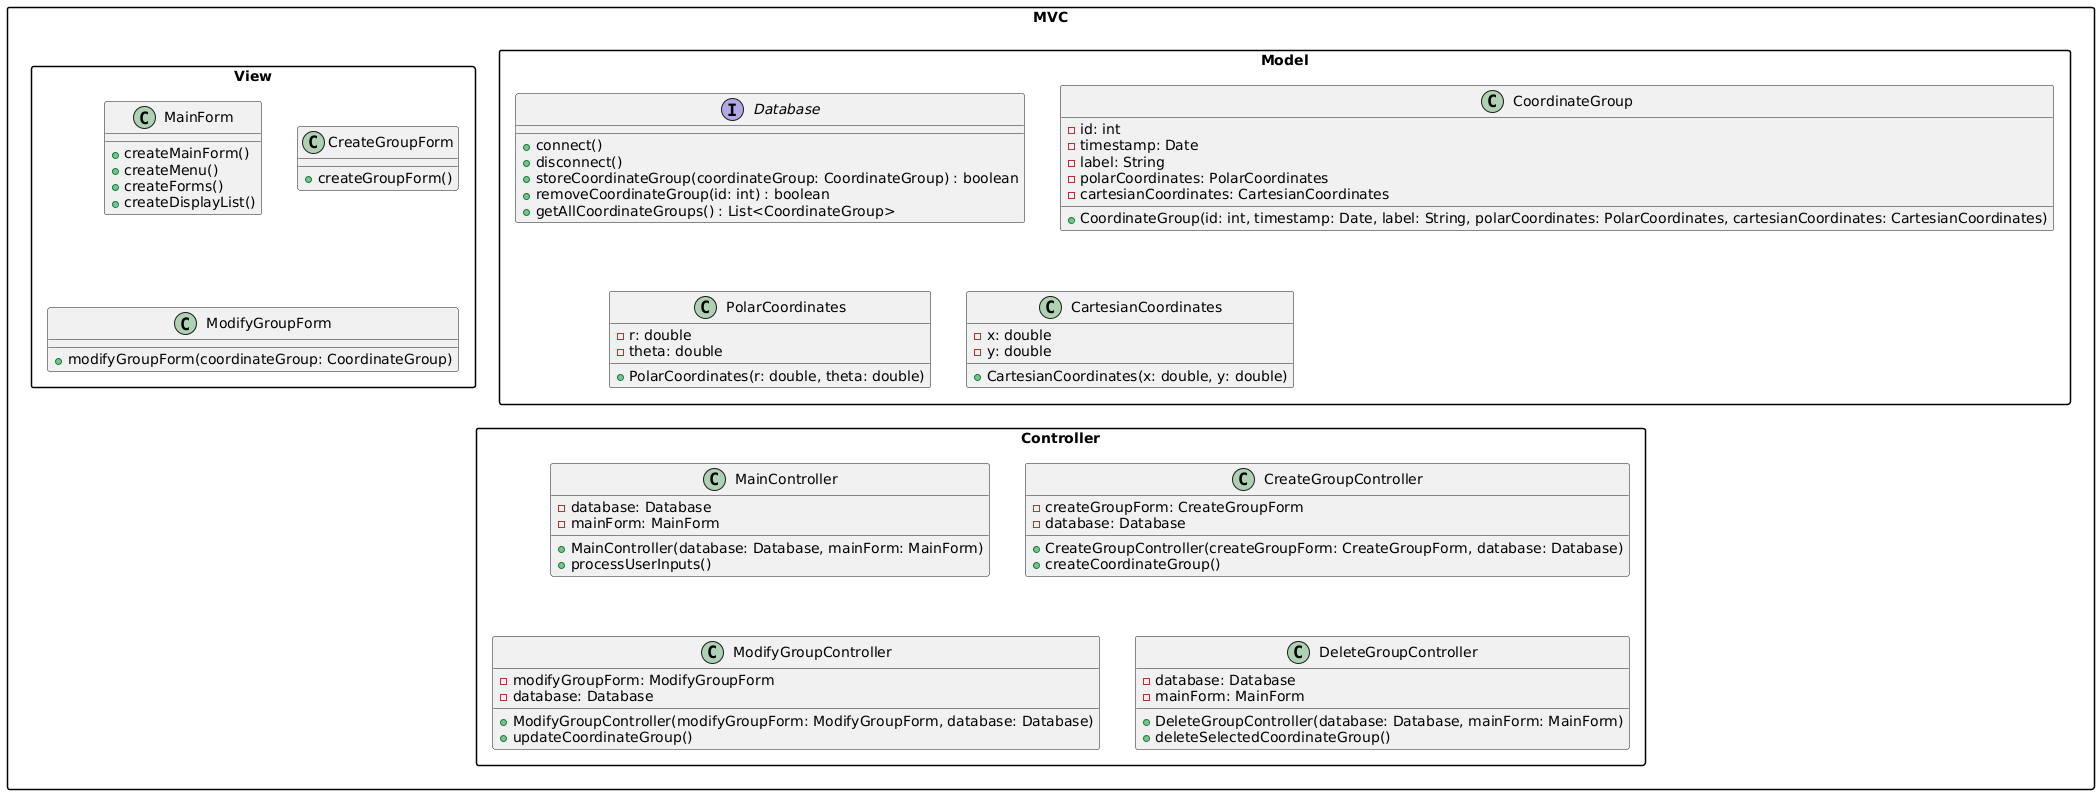

The diagram above was rendered by PlantUML. Its source (embedded in the PNG):
@startuml
package MVC {
  skinparam packageStyle rect

  package Model {
    interface Database {
      +connect()
      +disconnect()
      +storeCoordinateGroup(coordinateGroup: CoordinateGroup) : boolean
      +removeCoordinateGroup(id: int) : boolean
      +getAllCoordinateGroups() : List<CoordinateGroup>
    }

    class CoordinateGroup {
      -id: int
      -timestamp: Date
      -label: String
      -polarCoordinates: PolarCoordinates
      -cartesianCoordinates: CartesianCoordinates

      +CoordinateGroup(id: int, timestamp: Date, label: String, polarCoordinates: PolarCoordinates, cartesianCoordinates: CartesianCoordinates)
    }

    class PolarCoordinates {
      -r: double
      -theta: double

      +PolarCoordinates(r: double, theta: double)
    }

    class CartesianCoordinates {
      -x: double
      -y: double

      +CartesianCoordinates(x: double, y: double)
    }
  }

  package View {
    class MainForm {
      +createMainForm()
      +createMenu()
      +createForms()
      +createDisplayList()
    }

    class CreateGroupForm {
      +createGroupForm()
    }

    class ModifyGroupForm {
      +modifyGroupForm(coordinateGroup: CoordinateGroup)
    }
  }

  package Controller {
    class MainController {
      -database: Database
      -mainForm: MainForm

      +MainController(database: Database, mainForm: MainForm)
      +processUserInputs()
    }

    class CreateGroupController {
      -createGroupForm: CreateGroupForm
      -database: Database

      +CreateGroupController(createGroupForm: CreateGroupForm, database: Database)
      +createCoordinateGroup()
    }

    class ModifyGroupController {
      -modifyGroupForm: ModifyGroupForm
      -database: Database

      +ModifyGroupController(modifyGroupForm: ModifyGroupForm, database: Database)
      +updateCoordinateGroup()
    }

    class DeleteGroupController {
      -database: Database
      -mainForm: MainForm

      +DeleteGroupController(database: Database, mainForm: MainForm)
      +deleteSelectedCoordinateGroup()
    }
  }
}
@enduml